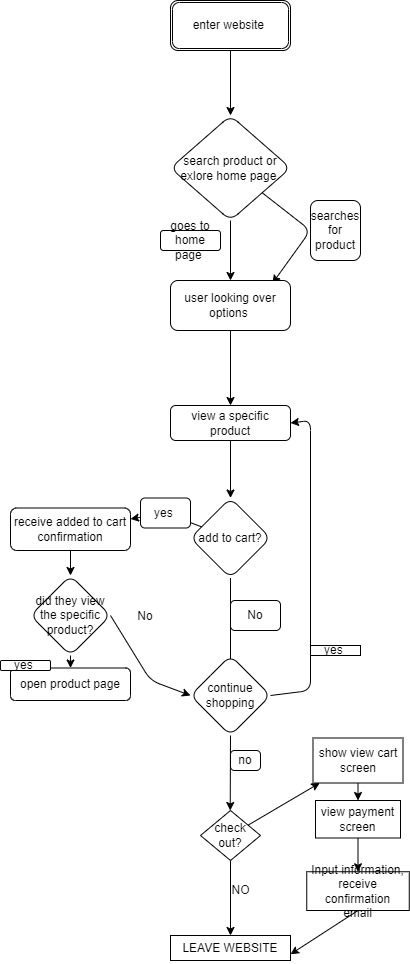

The diagram above was exported from draw.io. Its source (the exported page's mxGraphModel, read from the mxfile embedded in the PNG):
<mxGraphModel dx="1275" dy="559" grid="1" gridSize="10" guides="1" tooltips="1" connect="1" arrows="1" fold="1" page="1" pageScale="1" pageWidth="850" pageHeight="1100" math="0" shadow="0">
  <root>
    <mxCell id="0" />
    <mxCell id="1" parent="0" />
    <mxCell id="5" value="" style="edgeStyle=none;html=1;" edge="1" parent="1" source="3" target="4">
      <mxGeometry relative="1" as="geometry" />
    </mxCell>
    <mxCell id="3" value="enter website&amp;nbsp;" style="shape=ext;double=1;rounded=1;whiteSpace=wrap;html=1;" vertex="1" parent="1">
      <mxGeometry x="-40" y="100" width="120" height="50" as="geometry" />
    </mxCell>
    <mxCell id="10" value="" style="edgeStyle=none;html=1;" edge="1" parent="1" source="4" target="6">
      <mxGeometry relative="1" as="geometry" />
    </mxCell>
    <mxCell id="12" value="" style="edgeStyle=none;html=1;entryX=0.849;entryY=0.058;entryDx=0;entryDy=0;entryPerimeter=0;" edge="1" parent="1" source="4" target="6">
      <mxGeometry relative="1" as="geometry">
        <mxPoint x="150" y="350" as="targetPoint" />
        <Array as="points">
          <mxPoint x="100" y="330" />
        </Array>
      </mxGeometry>
    </mxCell>
    <mxCell id="4" value="search product or exlore home page&amp;nbsp;" style="rhombus;whiteSpace=wrap;html=1;rounded=1;" vertex="1" parent="1">
      <mxGeometry x="-40" y="215" width="120" height="105" as="geometry" />
    </mxCell>
    <mxCell id="15" value="" style="edgeStyle=none;html=1;" edge="1" parent="1" source="6" target="14">
      <mxGeometry relative="1" as="geometry" />
    </mxCell>
    <mxCell id="6" value="user looking over options&amp;nbsp;" style="whiteSpace=wrap;html=1;rounded=1;" vertex="1" parent="1">
      <mxGeometry x="-40" y="380" width="120" height="50" as="geometry" />
    </mxCell>
    <mxCell id="9" value="goes to home page&amp;nbsp;" style="rounded=1;whiteSpace=wrap;html=1;" vertex="1" parent="1">
      <mxGeometry x="-50" y="330" width="60" height="20" as="geometry" />
    </mxCell>
    <mxCell id="13" value="searches for product" style="rounded=1;whiteSpace=wrap;html=1;" vertex="1" parent="1">
      <mxGeometry x="100" y="300" width="50" height="60" as="geometry" />
    </mxCell>
    <mxCell id="19" value="" style="edgeStyle=none;html=1;" edge="1" parent="1" source="14" target="18">
      <mxGeometry relative="1" as="geometry" />
    </mxCell>
    <mxCell id="14" value="view a specific product" style="whiteSpace=wrap;html=1;rounded=1;" vertex="1" parent="1">
      <mxGeometry x="-40" y="505" width="120" height="35" as="geometry" />
    </mxCell>
    <mxCell id="21" value="" style="edgeStyle=none;html=1;" edge="1" parent="1" source="18">
      <mxGeometry relative="1" as="geometry">
        <mxPoint x="20" y="767.5" as="targetPoint" />
      </mxGeometry>
    </mxCell>
    <mxCell id="23" value="" style="edgeStyle=none;html=1;startArrow=none;" edge="1" parent="1" source="25" target="22">
      <mxGeometry relative="1" as="geometry" />
    </mxCell>
    <mxCell id="18" value="add to cart?" style="rhombus;whiteSpace=wrap;html=1;rounded=1;" vertex="1" parent="1">
      <mxGeometry x="-20" y="597.5" width="80" height="80" as="geometry" />
    </mxCell>
    <mxCell id="42" style="edgeStyle=none;html=1;exitX=1;exitY=0.5;exitDx=0;exitDy=0;entryX=1;entryY=0.5;entryDx=0;entryDy=0;" edge="1" parent="1" source="46" target="14">
      <mxGeometry relative="1" as="geometry">
        <mxPoint x="20" y="827.5" as="sourcePoint" />
        <Array as="points">
          <mxPoint x="100" y="790" />
          <mxPoint x="100" y="520" />
        </Array>
      </mxGeometry>
    </mxCell>
    <mxCell id="33" value="" style="edgeStyle=none;html=1;" edge="1" parent="1" source="22" target="32">
      <mxGeometry relative="1" as="geometry" />
    </mxCell>
    <mxCell id="22" value="receive added to cart confirmation" style="whiteSpace=wrap;html=1;rounded=1;" vertex="1" parent="1">
      <mxGeometry x="-200" y="607.5" width="120" height="42.5" as="geometry" />
    </mxCell>
    <mxCell id="26" value="" style="edgeStyle=none;html=1;endArrow=none;" edge="1" parent="1" source="18" target="25">
      <mxGeometry relative="1" as="geometry">
        <mxPoint x="-19.689922480620226" y="637.8100775193798" as="sourcePoint" />
        <mxPoint x="-80" y="638.28125" as="targetPoint" />
      </mxGeometry>
    </mxCell>
    <mxCell id="25" value="yes&amp;nbsp;" style="rounded=1;whiteSpace=wrap;html=1;" vertex="1" parent="1">
      <mxGeometry x="-70" y="597.5" width="50" height="30" as="geometry" />
    </mxCell>
    <mxCell id="27" value="No" style="rounded=1;whiteSpace=wrap;html=1;" vertex="1" parent="1">
      <mxGeometry x="20" y="700" width="50" height="30" as="geometry" />
    </mxCell>
    <mxCell id="35" value="" style="edgeStyle=none;html=1;" edge="1" parent="1" source="32" target="34">
      <mxGeometry relative="1" as="geometry" />
    </mxCell>
    <mxCell id="39" style="edgeStyle=none;html=1;exitX=1;exitY=0.5;exitDx=0;exitDy=0;entryX=0;entryY=0.5;entryDx=0;entryDy=0;" edge="1" parent="1" source="32" target="46">
      <mxGeometry relative="1" as="geometry">
        <mxPoint x="-40" y="782.5" as="targetPoint" />
        <Array as="points">
          <mxPoint x="-60" y="780" />
        </Array>
      </mxGeometry>
    </mxCell>
    <mxCell id="32" value="did they view the specific product?" style="rhombus;whiteSpace=wrap;html=1;rounded=1;" vertex="1" parent="1">
      <mxGeometry x="-180" y="675" width="80" height="80" as="geometry" />
    </mxCell>
    <mxCell id="34" value="open product page" style="whiteSpace=wrap;html=1;rounded=1;" vertex="1" parent="1">
      <mxGeometry x="-200" y="767.5" width="120" height="32.5" as="geometry" />
    </mxCell>
    <mxCell id="37" value="yes&amp;nbsp;" style="rounded=1;whiteSpace=wrap;html=1;arcSize=0;" vertex="1" parent="1">
      <mxGeometry x="100" y="745" width="50" height="10" as="geometry" />
    </mxCell>
    <mxCell id="38" value="No" style="rounded=1;whiteSpace=wrap;html=1;" vertex="1" parent="1">
      <mxGeometry x="-90" y="715" width="50" as="geometry" />
    </mxCell>
    <mxCell id="43" value="yes&amp;nbsp;" style="rounded=1;whiteSpace=wrap;html=1;" vertex="1" parent="1">
      <mxGeometry x="-210" y="760" width="50" height="10" as="geometry" />
    </mxCell>
    <mxCell id="50" style="edgeStyle=none;html=1;exitX=0.5;exitY=1;exitDx=0;exitDy=0;" edge="1" parent="1" source="46">
      <mxGeometry relative="1" as="geometry">
        <mxPoint x="19.71428571428578" y="910" as="targetPoint" />
      </mxGeometry>
    </mxCell>
    <mxCell id="46" value="continue shopping" style="rhombus;whiteSpace=wrap;html=1;rounded=1;" vertex="1" parent="1">
      <mxGeometry x="-20" y="755" width="80" height="80" as="geometry" />
    </mxCell>
    <mxCell id="51" value="no" style="rounded=1;whiteSpace=wrap;html=1;arcSize=20;" vertex="1" parent="1">
      <mxGeometry x="20" y="850" width="30" height="20" as="geometry" />
    </mxCell>
    <mxCell id="54" value="" style="edgeStyle=none;html=1;" edge="1" parent="1" source="52" target="53">
      <mxGeometry relative="1" as="geometry" />
    </mxCell>
    <mxCell id="57" value="" style="edgeStyle=none;html=1;" edge="1" parent="1" source="52" target="56">
      <mxGeometry relative="1" as="geometry" />
    </mxCell>
    <mxCell id="52" value="check out?" style="rhombus;whiteSpace=wrap;html=1;" vertex="1" parent="1">
      <mxGeometry x="-10" y="910" width="60" height="50" as="geometry" />
    </mxCell>
    <mxCell id="53" value="LEAVE WEBSITE&lt;br&gt;" style="whiteSpace=wrap;html=1;" vertex="1" parent="1">
      <mxGeometry x="-40" y="1035" width="120" height="25" as="geometry" />
    </mxCell>
    <mxCell id="55" value="NO" style="text;html=1;align=center;verticalAlign=middle;resizable=0;points=[];autosize=1;strokeColor=none;fillColor=none;" vertex="1" parent="1">
      <mxGeometry x="10" y="975" width="40" height="30" as="geometry" />
    </mxCell>
    <mxCell id="59" value="" style="edgeStyle=none;html=1;" edge="1" parent="1" source="56" target="58">
      <mxGeometry relative="1" as="geometry" />
    </mxCell>
    <mxCell id="56" value="show view cart screen" style="whiteSpace=wrap;html=1;" vertex="1" parent="1">
      <mxGeometry x="102.5" y="837.5" width="90" height="45" as="geometry" />
    </mxCell>
    <mxCell id="61" value="" style="edgeStyle=none;html=1;" edge="1" parent="1" source="58" target="60">
      <mxGeometry relative="1" as="geometry" />
    </mxCell>
    <mxCell id="58" value="view payment screen" style="whiteSpace=wrap;html=1;" vertex="1" parent="1">
      <mxGeometry x="105" y="900" width="85" height="37.5" as="geometry" />
    </mxCell>
    <mxCell id="62" style="edgeStyle=none;html=1;exitX=0.5;exitY=1;exitDx=0;exitDy=0;entryX=1;entryY=0.75;entryDx=0;entryDy=0;" edge="1" parent="1" source="60" target="53">
      <mxGeometry relative="1" as="geometry" />
    </mxCell>
    <mxCell id="60" value="Input information, receive confirmation &lt;br&gt;email" style="whiteSpace=wrap;html=1;" vertex="1" parent="1">
      <mxGeometry x="96.25" y="971.25" width="102.5" height="38.75" as="geometry" />
    </mxCell>
  </root>
</mxGraphModel>